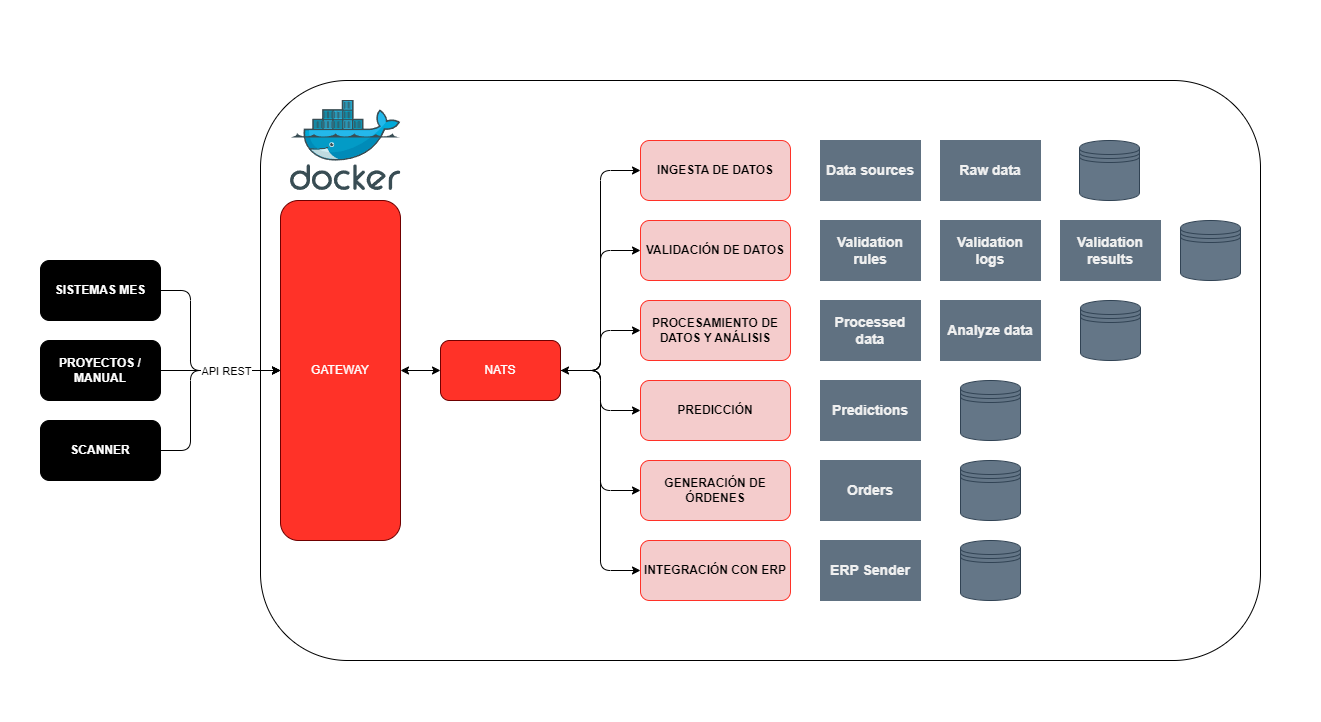

The diagram above was exported from draw.io. Its source (the exported page's mxGraphModel, read from the mxfile embedded in the PNG):
<mxGraphModel dx="1571" dy="1124" grid="1" gridSize="10" guides="1" tooltips="1" connect="1" arrows="1" fold="1" page="1" pageScale="1" pageWidth="850" pageHeight="1100" math="0" shadow="0">
  <root>
    <mxCell id="0" />
    <mxCell id="1" parent="0" />
    <mxCell id="63" value="" style="rounded=1;whiteSpace=wrap;html=1;fillColor=none;" parent="1" vertex="1">
      <mxGeometry x="470" y="270" width="1000" height="580" as="geometry" />
    </mxCell>
    <mxCell id="2" style="edgeStyle=none;html=1;exitX=1;exitY=0.5;exitDx=0;exitDy=0;" parent="1" source="3" edge="1">
      <mxGeometry relative="1" as="geometry">
        <mxPoint x="489.9999999999998" y="560" as="targetPoint" />
        <Array as="points">
          <mxPoint x="400" y="480" />
          <mxPoint x="400" y="560" />
        </Array>
      </mxGeometry>
    </mxCell>
    <mxCell id="3" value="&lt;b&gt;SISTEMAS MES&lt;/b&gt;" style="rounded=1;whiteSpace=wrap;html=1;fillColor=#000000;fontColor=#ffffff;strokeColor=#000000;" parent="1" vertex="1">
      <mxGeometry x="250" y="450" width="120" height="60" as="geometry" />
    </mxCell>
    <mxCell id="4" style="edgeStyle=none;html=1;exitX=1;exitY=0.5;exitDx=0;exitDy=0;entryX=0;entryY=0.5;entryDx=0;entryDy=0;" parent="1" source="5" target="18" edge="1">
      <mxGeometry relative="1" as="geometry" />
    </mxCell>
    <mxCell id="5" value="&lt;b&gt;PROYECTOS / MANUAL&lt;/b&gt;" style="rounded=1;whiteSpace=wrap;html=1;fillColor=#000000;fontColor=#ffffff;strokeColor=#000000;" parent="1" vertex="1">
      <mxGeometry x="250" y="530" width="120" height="60" as="geometry" />
    </mxCell>
    <mxCell id="6" style="edgeStyle=none;html=1;exitX=1;exitY=0.5;exitDx=0;exitDy=0;" parent="1" source="8" edge="1">
      <mxGeometry relative="1" as="geometry">
        <mxPoint x="489.9999999999998" y="560" as="targetPoint" />
        <Array as="points">
          <mxPoint x="400" y="640" />
          <mxPoint x="400" y="560" />
        </Array>
      </mxGeometry>
    </mxCell>
    <mxCell id="7" value="API REST" style="edgeLabel;html=1;align=center;verticalAlign=middle;resizable=0;points=[];" parent="6" vertex="1" connectable="0">
      <mxGeometry x="0.4665" relative="1" as="geometry">
        <mxPoint x="-2" as="offset" />
      </mxGeometry>
    </mxCell>
    <mxCell id="8" value="&lt;b&gt;SCANNER&lt;/b&gt;" style="rounded=1;whiteSpace=wrap;html=1;fillColor=#000000;fontColor=#ffffff;strokeColor=#000000;" parent="1" vertex="1">
      <mxGeometry x="250" y="610" width="120" height="60" as="geometry" />
    </mxCell>
    <mxCell id="51" value="" style="edgeStyle=none;html=1;startArrow=classic;startFill=1;" parent="1" source="18" target="50" edge="1">
      <mxGeometry relative="1" as="geometry" />
    </mxCell>
    <mxCell id="18" value="GATEWAY" style="rounded=1;whiteSpace=wrap;html=1;fillColor=#FF3228;fontColor=#ffffff;strokeColor=#6F0000;" parent="1" vertex="1">
      <mxGeometry x="490" y="390" width="120" height="340" as="geometry" />
    </mxCell>
    <mxCell id="20" value="&lt;b&gt;&lt;font color=&quot;#000000&quot;&gt;INGESTA DE DATOS&lt;/font&gt;&lt;/b&gt;" style="rounded=1;whiteSpace=wrap;html=1;fillColor=#F4CCCC;fontColor=#ffffff;strokeColor=#FF3228;" parent="1" vertex="1">
      <mxGeometry x="850" y="330" width="150" height="60" as="geometry" />
    </mxCell>
    <mxCell id="21" value="&lt;b&gt;&lt;font color=&quot;#000000&quot;&gt;VALIDACIÓN DE DATOS&lt;/font&gt;&lt;/b&gt;" style="rounded=1;whiteSpace=wrap;html=1;fillColor=#F4CCCC;fontColor=#ffffff;strokeColor=#FF3228;" parent="1" vertex="1">
      <mxGeometry x="850" y="410" width="150" height="60" as="geometry" />
    </mxCell>
    <mxCell id="22" value="&lt;b&gt;&lt;font color=&quot;#000000&quot;&gt;PROCESAMIENTO DE DATOS Y ANÁLISIS&lt;/font&gt;&lt;/b&gt;" style="rounded=1;whiteSpace=wrap;html=1;fillColor=#F4CCCC;fontColor=#ffffff;strokeColor=#FF3228;" parent="1" vertex="1">
      <mxGeometry x="850" y="490" width="150" height="60" as="geometry" />
    </mxCell>
    <mxCell id="23" value="&lt;b&gt;&lt;font color=&quot;#000000&quot;&gt;PREDICCIÓN&lt;/font&gt;&lt;/b&gt;" style="rounded=1;whiteSpace=wrap;html=1;fillColor=#F4CCCC;fontColor=#ffffff;strokeColor=#FF3228;" parent="1" vertex="1">
      <mxGeometry x="850" y="570" width="150" height="60" as="geometry" />
    </mxCell>
    <mxCell id="24" value="&lt;b&gt;&lt;font color=&quot;#000000&quot;&gt;GENERACIÓN DE ÓRDENES&lt;/font&gt;&lt;/b&gt;" style="rounded=1;whiteSpace=wrap;html=1;fillColor=#F4CCCC;fontColor=#ffffff;strokeColor=#FF3228;" parent="1" vertex="1">
      <mxGeometry x="850" y="650" width="150" height="60" as="geometry" />
    </mxCell>
    <mxCell id="25" value="&lt;b&gt;&lt;font color=&quot;#000000&quot;&gt;INTEGRACIÓN CON ERP&lt;/font&gt;&lt;/b&gt;" style="rounded=1;whiteSpace=wrap;html=1;fillColor=#F4CCCC;fontColor=#ffffff;strokeColor=#FF3228;" parent="1" vertex="1">
      <mxGeometry x="850" y="730" width="150" height="60" as="geometry" />
    </mxCell>
    <mxCell id="27" value="&lt;font color=&quot;#f0f0f0&quot; style=&quot;font-size: 14px;&quot;&gt;&lt;b style=&quot;&quot;&gt;Data sources&lt;/b&gt;&lt;/font&gt;" style="rounded=0;whiteSpace=wrap;html=1;fillColor=#607181;fontColor=#ffffff;strokeColor=#607181;" parent="1" vertex="1">
      <mxGeometry x="1030" y="330" width="100" height="60" as="geometry" />
    </mxCell>
    <mxCell id="28" value="&lt;font color=&quot;#f0f0f0&quot; style=&quot;font-size: 14px;&quot;&gt;&lt;b style=&quot;&quot;&gt;Raw data&lt;/b&gt;&lt;/font&gt;" style="rounded=0;whiteSpace=wrap;html=1;fillColor=#607181;fontColor=#ffffff;strokeColor=#607181;" parent="1" vertex="1">
      <mxGeometry x="1150" y="330" width="100" height="60" as="geometry" />
    </mxCell>
    <mxCell id="29" value="&lt;font color=&quot;#f0f0f0&quot; style=&quot;font-size: 14px;&quot;&gt;&lt;b style=&quot;&quot;&gt;Validation rules&lt;/b&gt;&lt;/font&gt;" style="rounded=0;whiteSpace=wrap;html=1;fillColor=#607181;fontColor=#ffffff;strokeColor=#607181;" parent="1" vertex="1">
      <mxGeometry x="1030" y="410" width="100" height="60" as="geometry" />
    </mxCell>
    <mxCell id="30" value="&lt;font color=&quot;#f0f0f0&quot; style=&quot;font-size: 14px;&quot;&gt;&lt;b style=&quot;&quot;&gt;Validation logs&lt;/b&gt;&lt;/font&gt;" style="rounded=0;whiteSpace=wrap;html=1;fillColor=#607181;fontColor=#ffffff;strokeColor=#607181;" parent="1" vertex="1">
      <mxGeometry x="1150" y="410" width="100" height="60" as="geometry" />
    </mxCell>
    <mxCell id="31" value="&lt;font color=&quot;#f0f0f0&quot; style=&quot;font-size: 14px;&quot;&gt;&lt;b style=&quot;&quot;&gt;Processed data&lt;/b&gt;&lt;/font&gt;" style="rounded=0;whiteSpace=wrap;html=1;fillColor=#607181;fontColor=#ffffff;strokeColor=#607181;" parent="1" vertex="1">
      <mxGeometry x="1030" y="490" width="100" height="60" as="geometry" />
    </mxCell>
    <mxCell id="33" value="&lt;font color=&quot;#f0f0f0&quot; style=&quot;font-size: 14px;&quot;&gt;&lt;b style=&quot;&quot;&gt;Predictions&lt;/b&gt;&lt;/font&gt;" style="rounded=0;whiteSpace=wrap;html=1;fillColor=#607181;fontColor=#ffffff;strokeColor=#607181;" parent="1" vertex="1">
      <mxGeometry x="1030" y="570" width="100" height="60" as="geometry" />
    </mxCell>
    <mxCell id="34" value="&lt;b&gt;&lt;font color=&quot;#f0f0f0&quot; style=&quot;font-size: 14px;&quot;&gt;Orders&lt;/font&gt;&lt;/b&gt;" style="rounded=0;whiteSpace=wrap;html=1;fillColor=#607181;fontColor=#ffffff;strokeColor=#607181;" parent="1" vertex="1">
      <mxGeometry x="1030" y="650" width="100" height="60" as="geometry" />
    </mxCell>
    <mxCell id="35" value="&lt;b&gt;&lt;font color=&quot;#f0f0f0&quot; style=&quot;font-size: 14px;&quot;&gt;ERP Sender&lt;/font&gt;&lt;/b&gt;" style="rounded=0;whiteSpace=wrap;html=1;fillColor=#607181;fontColor=#ffffff;strokeColor=#607181;" parent="1" vertex="1">
      <mxGeometry x="1030" y="730" width="100" height="60" as="geometry" />
    </mxCell>
    <mxCell id="40" value="" style="shape=datastore;whiteSpace=wrap;html=1;fillColor=#647687;fontColor=#ffffff;strokeColor=#314354;" parent="1" vertex="1">
      <mxGeometry x="1289" y="330" width="60" height="60" as="geometry" />
    </mxCell>
    <mxCell id="41" value="" style="shape=datastore;whiteSpace=wrap;html=1;fillColor=#647687;fontColor=#ffffff;strokeColor=#314354;" parent="1" vertex="1">
      <mxGeometry x="1390" y="410" width="60" height="60" as="geometry" />
    </mxCell>
    <mxCell id="42" value="" style="shape=datastore;whiteSpace=wrap;html=1;fillColor=#647687;fontColor=#ffffff;strokeColor=#314354;" parent="1" vertex="1">
      <mxGeometry x="1290" y="490" width="60" height="60" as="geometry" />
    </mxCell>
    <mxCell id="43" value="" style="shape=datastore;whiteSpace=wrap;html=1;fillColor=#647687;fontColor=#ffffff;strokeColor=#314354;" parent="1" vertex="1">
      <mxGeometry x="1170" y="570" width="60" height="60" as="geometry" />
    </mxCell>
    <mxCell id="44" value="" style="shape=datastore;whiteSpace=wrap;html=1;fillColor=#647687;fontColor=#ffffff;strokeColor=#314354;" parent="1" vertex="1">
      <mxGeometry x="1170" y="650" width="60" height="60" as="geometry" />
    </mxCell>
    <mxCell id="45" value="" style="shape=datastore;whiteSpace=wrap;html=1;fillColor=#647687;fontColor=#ffffff;strokeColor=#314354;" parent="1" vertex="1">
      <mxGeometry x="1170" y="730" width="60" height="60" as="geometry" />
    </mxCell>
    <mxCell id="48" value="&amp;nbsp;" style="text;html=1;align=center;verticalAlign=middle;resizable=0;points=[];autosize=1;strokeColor=none;fillColor=none;" parent="1" vertex="1">
      <mxGeometry x="210" y="190" width="30" height="30" as="geometry" />
    </mxCell>
    <mxCell id="49" value="&amp;nbsp;" style="text;html=1;align=center;verticalAlign=middle;resizable=0;points=[];autosize=1;strokeColor=none;fillColor=none;" parent="1" vertex="1">
      <mxGeometry x="1500" y="880" width="30" height="30" as="geometry" />
    </mxCell>
    <mxCell id="54" style="edgeStyle=none;html=1;exitX=1;exitY=0.5;exitDx=0;exitDy=0;entryX=0;entryY=0.5;entryDx=0;entryDy=0;startArrow=classic;startFill=1;" parent="1" target="20" edge="1">
      <mxGeometry relative="1" as="geometry">
        <Array as="points">
          <mxPoint x="810" y="560" />
          <mxPoint x="810" y="360" />
        </Array>
        <mxPoint x="730" y="560" as="sourcePoint" />
      </mxGeometry>
    </mxCell>
    <mxCell id="55" style="edgeStyle=none;html=1;exitX=1;exitY=0.5;exitDx=0;exitDy=0;entryX=0;entryY=0.5;entryDx=0;entryDy=0;startArrow=classic;startFill=1;" parent="1" target="21" edge="1">
      <mxGeometry relative="1" as="geometry">
        <Array as="points">
          <mxPoint x="810" y="560" />
          <mxPoint x="810" y="440" />
        </Array>
        <mxPoint x="730" y="560" as="sourcePoint" />
      </mxGeometry>
    </mxCell>
    <mxCell id="56" style="edgeStyle=none;html=1;exitX=1;exitY=0.5;exitDx=0;exitDy=0;entryX=0;entryY=0.5;entryDx=0;entryDy=0;startArrow=classic;startFill=1;" parent="1" target="22" edge="1">
      <mxGeometry relative="1" as="geometry">
        <Array as="points">
          <mxPoint x="810" y="560" />
          <mxPoint x="810" y="520" />
        </Array>
        <mxPoint x="730" y="560" as="sourcePoint" />
      </mxGeometry>
    </mxCell>
    <mxCell id="57" style="edgeStyle=none;html=1;exitX=1;exitY=0.5;exitDx=0;exitDy=0;entryX=0;entryY=0.5;entryDx=0;entryDy=0;startArrow=classic;startFill=1;" parent="1" target="23" edge="1">
      <mxGeometry relative="1" as="geometry">
        <Array as="points">
          <mxPoint x="810" y="560" />
          <mxPoint x="810" y="600" />
        </Array>
        <mxPoint x="730" y="560" as="sourcePoint" />
      </mxGeometry>
    </mxCell>
    <mxCell id="58" style="edgeStyle=none;html=1;exitX=1;exitY=0.5;exitDx=0;exitDy=0;entryX=0;entryY=0.5;entryDx=0;entryDy=0;startArrow=classic;startFill=1;" parent="1" target="24" edge="1">
      <mxGeometry relative="1" as="geometry">
        <Array as="points">
          <mxPoint x="810" y="560" />
          <mxPoint x="810" y="680" />
        </Array>
        <mxPoint x="730" y="560" as="sourcePoint" />
      </mxGeometry>
    </mxCell>
    <mxCell id="59" style="edgeStyle=none;html=1;exitX=1;exitY=0.5;exitDx=0;exitDy=0;entryX=0;entryY=0.5;entryDx=0;entryDy=0;startArrow=classic;startFill=1;" parent="1" source="50" target="25" edge="1">
      <mxGeometry relative="1" as="geometry">
        <Array as="points">
          <mxPoint x="810" y="560" />
          <mxPoint x="810" y="760" />
        </Array>
        <mxPoint x="730" y="560" as="sourcePoint" />
      </mxGeometry>
    </mxCell>
    <mxCell id="50" value="NATS" style="whiteSpace=wrap;html=1;fillColor=#FF3228;strokeColor=#6F0000;fontColor=#ffffff;rounded=1;" parent="1" vertex="1">
      <mxGeometry x="650" y="530" width="120" height="60" as="geometry" />
    </mxCell>
    <mxCell id="61" value="&lt;font color=&quot;#f0f0f0&quot; style=&quot;font-size: 14px;&quot;&gt;&lt;b style=&quot;&quot;&gt;Validation results&lt;/b&gt;&lt;/font&gt;" style="rounded=0;whiteSpace=wrap;html=1;fillColor=#607181;fontColor=#ffffff;strokeColor=#607181;" parent="1" vertex="1">
      <mxGeometry x="1270" y="410" width="100" height="60" as="geometry" />
    </mxCell>
    <mxCell id="62" value="&lt;font color=&quot;#f0f0f0&quot; style=&quot;font-size: 14px;&quot;&gt;&lt;b style=&quot;&quot;&gt;Analyze data&lt;/b&gt;&lt;/font&gt;" style="rounded=0;whiteSpace=wrap;html=1;fillColor=#607181;fontColor=#ffffff;strokeColor=#607181;" parent="1" vertex="1">
      <mxGeometry x="1150" y="490" width="100" height="60" as="geometry" />
    </mxCell>
    <mxCell id="64" value="" style="sketch=0;aspect=fixed;html=1;points=[];align=center;image;fontSize=12;image=img/lib/mscae/Docker.svg;fillColor=none;" parent="1" vertex="1">
      <mxGeometry x="500" y="289.5" width="110.37" height="90.5" as="geometry" />
    </mxCell>
  </root>
</mxGraphModel>